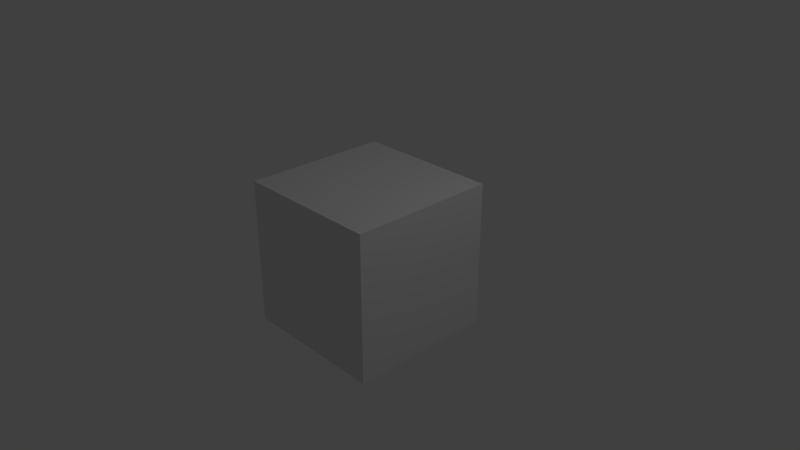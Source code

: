 # Source: 01_-_default_material.blend  (saved by Blender 2.79.0; exported with 4.5.12 LTS)
import bpy
from mathutils import Matrix  # noqa: F401  (used for matrix-valued properties, if any)

bpy.ops.wm.read_factory_settings(use_empty=True)
scene = bpy.context.scene
scene.name = 'Scene'

# ---- collections
col_collection_1 = bpy.data.collections.new('Collection 1'); scene.collection.children.link(col_collection_1)

# ---- world
world_world = bpy.data.worlds.new('World'); scene.world = world_world
world_world.color = (0.05088, 0.05088, 0.05088)
world_world.use_sun_shadow = False
world_world.sun_shadow_jitter_overblur = 0.0
world_world.cycles.sampling_method = 'MANUAL'

# ---- cameras
cam_camera = bpy.data.cameras.new('Camera')
cam_camera.clip_end = 100.0
cam_camera.lens = 35.0
cam_camera.sensor_width = 32.0
cam_camera.sensor_height = 18.0
cam_camera.ortho_scale = 7.314
cam_camera.dof.focus_distance = 0.0
cam_camera.dof.aperture_fstop = 128.0

# ---- lights
light_lamp = bpy.data.lights.new('Lamp', 'POINT')
light_lamp.transmission_factor = 0.0
light_lamp.cutoff_distance = 30.0
light_lamp.energy = 100.0
light_lamp.shadow_buffer_clip_start = 1.001
light_lamp.shadow_soft_size = 0.1
light_lamp.shadow_maximum_resolution = 0.006
light_lamp.use_absolute_resolution = True

# ---- meshes
me_cube = bpy.data.meshes.new('Cube')
me_cube.from_pydata([(1.0, 1.0, -1.0), (1.0, -1.0, -1.0), (-1.0, -1.0, -1.0), (-1.0, 1.0, -1.0), (1.0, 1.0, 1.0), (1.0, -1.0, 1.0), (-1.0, -1.0, 1.0), (-1.0, 1.0, 1.0)], [], [(0, 1, 2, 3), (4, 7, 6, 5), (0, 4, 5, 1), (1, 5, 6, 2), (2, 6, 7, 3), (4, 0, 3, 7)])
me_cube.use_remesh_preserve_volume = False
me_cube.use_remesh_preserve_attributes = False
me_cube.use_mirror_vertex_groups = False
me_cube.update()

# ---- objects
ob_cube = bpy.data.objects.new('Cube', me_cube)
ob_lamp = bpy.data.objects.new('Lamp', light_lamp)
ob_camera = bpy.data.objects.new('Camera', cam_camera)

# ---- transforms, parenting, visibility, modifiers, constraints
ob_cube.location = (0.0, 0.0, 0.0)
ob_cube.lock_rotations_4d = False
ob_cube.empty_display_type = 'ARROWS'
ob_cube.lineart.crease_threshold = 0.0
ob_lamp.location = (4.076, 1.005, 5.904)
ob_lamp.rotation_euler = (0.6503, 0.05522, 1.866)
ob_lamp.lock_rotations_4d = False
ob_lamp.empty_display_type = 'ARROWS'
ob_lamp.color = (0.0, 0.0, 0.0, 0.0)
ob_lamp.lineart.crease_threshold = 0.0
ob_camera.location = (7.481, -6.508, 5.344)
ob_camera.rotation_euler = (1.109, 0.0, 0.8149)
ob_camera.lock_rotations_4d = False
ob_camera.empty_display_type = 'ARROWS'
ob_camera.color = (0.0, 0.0, 0.0, 0.0)
ob_camera.display_type = 'WIRE'
ob_camera.lineart.crease_threshold = 0.0

# ---- collection membership
col_collection_1.objects.link(ob_cube)
col_collection_1.objects.link(ob_lamp)
col_collection_1.objects.link(ob_camera)

# ---- scene / render settings (as saved in the file)
scene.camera = ob_camera
scene.frame_start = 1; scene.frame_end = 250; scene.frame_set(1)
scene.render.engine = 'BLENDER_EEVEE_NEXT'
scene.render.resolution_percentage = 25
scene.render.dither_intensity = 0.0
scene.cycles.use_denoising = False
scene.cycles.samples = 128
scene.cycles.sampling_pattern = 'TABULATED_SOBOL'
scene.cycles.use_adaptive_sampling = False
scene.cycles.use_light_tree = False
scene.cycles.blur_glossy = 0.0
scene.cycles.sample_clamp_indirect = 0.0
scene.view_settings.view_transform = 'Standard'
bpy.context.view_layer.update()
